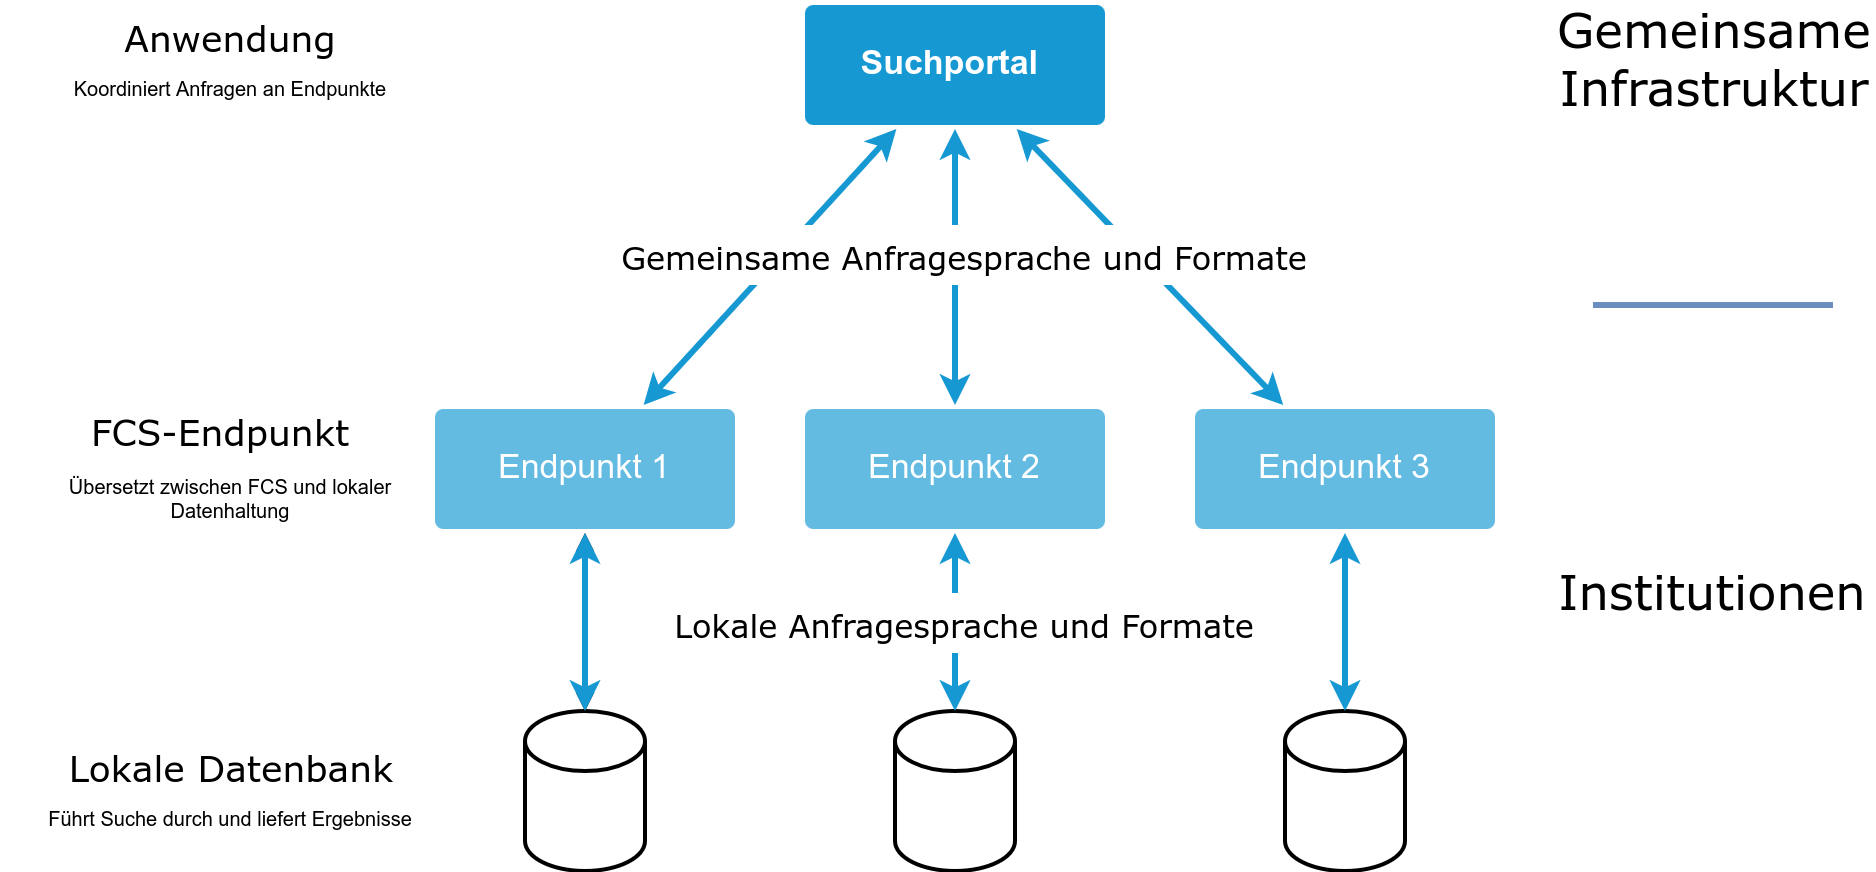

The diagram above was exported from draw.io. Its source (the exported page's mxGraphModel, read from the mxfile embedded in the PNG):
<mxGraphModel dx="1113" dy="993" grid="1" gridSize="10" guides="1" tooltips="1" connect="1" arrows="1" fold="1" page="1" pageScale="1" pageWidth="1169" pageHeight="827" background="none" math="0" shadow="0">
  <root>
    <mxCell id="0" />
    <mxCell id="1" parent="0" />
    <mxCell id="2" value="" style="edgeStyle=none;rounded=0;jumpStyle=none;html=1;shadow=0;labelBackgroundColor=none;startArrow=classic;startFill=1;endArrow=classic;endFill=1;jettySize=auto;orthogonalLoop=1;strokeColor=#1699D3;strokeWidth=3;fontFamily=Helvetica;fontSize=14;fontColor=#FFFFFF;spacing=5;" edge="1" source="5" target="8" parent="1">
      <mxGeometry relative="1" as="geometry" />
    </mxCell>
    <mxCell id="3" value="" style="edgeStyle=none;rounded=0;jumpStyle=none;html=1;shadow=0;labelBackgroundColor=none;startArrow=classic;startFill=1;endArrow=classic;endFill=1;jettySize=auto;orthogonalLoop=1;strokeColor=#1699D3;strokeWidth=3;fontFamily=Helvetica;fontSize=14;fontColor=#FFFFFF;spacing=5;" edge="1" source="5" target="7" parent="1">
      <mxGeometry relative="1" as="geometry" />
    </mxCell>
    <mxCell id="4" value="" style="edgeStyle=none;rounded=0;jumpStyle=none;html=1;shadow=0;labelBackgroundColor=none;startArrow=classic;startFill=1;endArrow=classic;endFill=1;jettySize=auto;orthogonalLoop=1;strokeColor=#1699D3;strokeWidth=3;fontFamily=Helvetica;fontSize=14;fontColor=#FFFFFF;spacing=5;" edge="1" source="5" target="6" parent="1">
      <mxGeometry relative="1" as="geometry" />
    </mxCell>
    <mxCell id="5" value="&lt;div style=&quot;font-size: 17px;&quot;&gt;&lt;font style=&quot;font-size: 17px;&quot;&gt;Suchportal &lt;br&gt;&lt;/font&gt;&lt;/div&gt;" style="rounded=1;whiteSpace=wrap;html=1;shadow=0;labelBackgroundColor=none;strokeColor=none;strokeWidth=3;fillColor=#1699d3;fontFamily=Helvetica;fontSize=14;fontColor=#FFFFFF;align=center;spacing=5;fontStyle=1;arcSize=7;perimeterSpacing=2;" vertex="1" parent="1">
      <mxGeometry x="490" y="330" width="150" height="60" as="geometry" />
    </mxCell>
    <mxCell id="6" value="&lt;font style=&quot;font-size: 17px;&quot;&gt;Endpunkt 3&lt;/font&gt;" style="rounded=1;whiteSpace=wrap;html=1;shadow=0;labelBackgroundColor=none;strokeColor=none;strokeWidth=3;fillColor=#64bbe2;fontFamily=Helvetica;fontSize=14;fontColor=#FFFFFF;align=center;spacing=5;arcSize=7;perimeterSpacing=2;" vertex="1" parent="1">
      <mxGeometry x="685" y="532" width="150" height="60" as="geometry" />
    </mxCell>
    <mxCell id="7" value="&lt;div style=&quot;font-size: 17px;&quot;&gt;Endpunkt 2&lt;/div&gt;" style="rounded=1;whiteSpace=wrap;html=1;shadow=0;labelBackgroundColor=none;strokeColor=none;strokeWidth=3;fillColor=#64bbe2;fontFamily=Helvetica;fontSize=14;fontColor=#FFFFFF;align=center;spacing=5;arcSize=7;perimeterSpacing=2;" vertex="1" parent="1">
      <mxGeometry x="490" y="532" width="150" height="60" as="geometry" />
    </mxCell>
    <mxCell id="8" value="&lt;font style=&quot;font-size: 17px;&quot;&gt;Endpunkt 1&lt;/font&gt;" style="rounded=1;whiteSpace=wrap;html=1;shadow=0;labelBackgroundColor=none;strokeColor=none;strokeWidth=3;fillColor=#64bbe2;fontFamily=Helvetica;fontSize=14;fontColor=#FFFFFF;align=center;spacing=5;arcSize=7;perimeterSpacing=2;" vertex="1" parent="1">
      <mxGeometry x="305" y="532" width="150" height="60" as="geometry" />
    </mxCell>
    <mxCell id="9" value="" style="edgeStyle=orthogonalEdgeStyle;rounded=0;orthogonalLoop=1;jettySize=auto;html=1;startArrow=classic;startFill=1;" edge="1" source="10" target="8" parent="1">
      <mxGeometry relative="1" as="geometry" />
    </mxCell>
    <mxCell id="10" value="" style="shape=cylinder3;whiteSpace=wrap;html=1;boundedLbl=1;backgroundOutline=1;size=15;strokeWidth=2;" vertex="1" parent="1">
      <mxGeometry x="350" y="683" width="60" height="80" as="geometry" />
    </mxCell>
    <mxCell id="11" value="" style="shape=cylinder3;whiteSpace=wrap;html=1;boundedLbl=1;backgroundOutline=1;size=15;strokeWidth=2;" vertex="1" parent="1">
      <mxGeometry x="535" y="683" width="60" height="80" as="geometry" />
    </mxCell>
    <mxCell id="12" value="" style="shape=cylinder3;whiteSpace=wrap;html=1;boundedLbl=1;backgroundOutline=1;size=15;strokeWidth=2;" vertex="1" parent="1">
      <mxGeometry x="730" y="683" width="60" height="80" as="geometry" />
    </mxCell>
    <mxCell id="13" value="" style="edgeStyle=none;rounded=0;jumpStyle=none;html=1;shadow=0;labelBackgroundColor=none;startArrow=classic;startFill=1;endArrow=classic;endFill=1;jettySize=auto;orthogonalLoop=1;strokeColor=#1699D3;strokeWidth=3;fontFamily=Helvetica;fontSize=14;fontColor=#FFFFFF;spacing=5;exitX=0.5;exitY=1;exitDx=0;exitDy=0;entryX=0.5;entryY=0;entryDx=0;entryDy=0;entryPerimeter=0;" edge="1" source="8" target="10" parent="1">
      <mxGeometry relative="1" as="geometry">
        <mxPoint x="545.6930693069307" y="402" as="sourcePoint" />
        <mxPoint x="419.30693069306926" y="540" as="targetPoint" />
      </mxGeometry>
    </mxCell>
    <mxCell id="14" value="" style="edgeStyle=none;rounded=0;jumpStyle=none;html=1;shadow=0;labelBackgroundColor=none;startArrow=classic;startFill=1;endArrow=classic;endFill=1;jettySize=auto;orthogonalLoop=1;strokeColor=#1699D3;strokeWidth=3;fontFamily=Helvetica;fontSize=14;fontColor=#FFFFFF;spacing=5;exitX=0.5;exitY=1;exitDx=0;exitDy=0;entryX=0.5;entryY=0;entryDx=0;entryDy=0;entryPerimeter=0;" edge="1" source="7" target="11" parent="1">
      <mxGeometry relative="1" as="geometry">
        <mxPoint x="390" y="604" as="sourcePoint" />
        <mxPoint x="390" y="650" as="targetPoint" />
      </mxGeometry>
    </mxCell>
    <mxCell id="15" value="" style="edgeStyle=none;rounded=0;jumpStyle=none;html=1;shadow=0;labelBackgroundColor=none;startArrow=classic;startFill=1;endArrow=classic;endFill=1;jettySize=auto;orthogonalLoop=1;strokeColor=#1699D3;strokeWidth=3;fontFamily=Helvetica;fontSize=14;fontColor=#FFFFFF;spacing=5;exitX=0.5;exitY=1;exitDx=0;exitDy=0;entryX=0.5;entryY=0;entryDx=0;entryDy=0;entryPerimeter=0;" edge="1" source="6" target="12" parent="1">
      <mxGeometry relative="1" as="geometry">
        <mxPoint x="575" y="604" as="sourcePoint" />
        <mxPoint x="575" y="650" as="targetPoint" />
      </mxGeometry>
    </mxCell>
    <mxCell id="16" value="" style="endArrow=none;html=1;rounded=0;strokeWidth=3;fillColor=#dae8fc;strokeColor=#6c8ebf;" edge="1" parent="1">
      <mxGeometry width="50" height="50" relative="1" as="geometry">
        <mxPoint x="884" y="480" as="sourcePoint" />
        <mxPoint x="1004" y="480" as="targetPoint" />
      </mxGeometry>
    </mxCell>
    <mxCell id="17" value="&lt;font style=&quot;font-size: 24px;&quot; face=&quot;Verdana&quot;&gt;Institutionen&lt;/font&gt;" style="text;html=1;strokeColor=none;fillColor=none;align=center;verticalAlign=middle;whiteSpace=wrap;rounded=0;shadow=0;labelBorderColor=none;" vertex="1" parent="1">
      <mxGeometry x="864" y="609" width="160" height="30" as="geometry" />
    </mxCell>
    <mxCell id="18" value="&lt;font style=&quot;font-size: 16px;&quot; face=&quot;Verdana&quot;&gt;Gemeinsame Anfragesprache und Formate&lt;/font&gt;" style="text;html=1;strokeColor=none;fillColor=default;align=center;verticalAlign=middle;whiteSpace=wrap;rounded=0;fontFamily=Helvetica;fontSize=24;" vertex="1" parent="1">
      <mxGeometry x="390" y="440" width="360" height="30" as="geometry" />
    </mxCell>
    <mxCell id="19" value="&lt;font style=&quot;font-size: 16px;&quot; face=&quot;Verdana&quot;&gt;Lokale Anfragesprache und Formate&lt;/font&gt;" style="text;html=1;strokeColor=none;fillColor=default;align=center;verticalAlign=middle;whiteSpace=wrap;rounded=0;fontFamily=Helvetica;fontSize=24;" vertex="1" parent="1">
      <mxGeometry x="420" y="624" width="300" height="30" as="geometry" />
    </mxCell>
    <mxCell id="20" value="&lt;div&gt;&lt;font face=&quot;Verdana&quot;&gt;FCS-Endpunkt&lt;/font&gt;&lt;/div&gt;" style="text;html=1;strokeColor=none;fillColor=none;align=center;verticalAlign=middle;whiteSpace=wrap;rounded=0;fontFamily=Helvetica;fontSize=18;" vertex="1" parent="1">
      <mxGeometry x="130" y="530" width="136" height="30" as="geometry" />
    </mxCell>
    <mxCell id="21" value="&lt;font face=&quot;Verdana&quot;&gt;Lokale Datenbank&lt;/font&gt;" style="text;html=1;strokeColor=none;fillColor=none;align=center;verticalAlign=middle;whiteSpace=wrap;rounded=0;fontFamily=Helvetica;fontSize=18;" vertex="1" parent="1">
      <mxGeometry x="119.5" y="698" width="167" height="30" as="geometry" />
    </mxCell>
    <mxCell id="22" value="&lt;div style=&quot;font-size: 10px;&quot;&gt;&lt;p&gt;&lt;font style=&quot;font-size: 10px;&quot;&gt;Übersetzt zwischen FCS und lokaler Datenhaltung&lt;/font&gt;&lt;/p&gt;&lt;/div&gt;" style="text;html=1;strokeColor=none;fillColor=none;align=center;verticalAlign=middle;whiteSpace=wrap;rounded=0;fontFamily=Helvetica;fontSize=18;" vertex="1" parent="1">
      <mxGeometry x="107" y="562" width="192" height="30" as="geometry" />
    </mxCell>
    <mxCell id="23" value="&lt;font style=&quot;font-size: 10px;&quot;&gt;Führt Suche durch und liefert Ergebnisse&lt;/font&gt;" style="text;html=1;strokeColor=none;fillColor=none;align=center;verticalAlign=middle;whiteSpace=wrap;rounded=0;fontFamily=Helvetica;fontSize=18;" vertex="1" parent="1">
      <mxGeometry x="88" y="720" width="230" height="30" as="geometry" />
    </mxCell>
    <mxCell id="24" value="&lt;font face=&quot;Verdana&quot;&gt;Anwendung&lt;/font&gt;" style="text;html=1;strokeColor=none;fillColor=none;align=center;verticalAlign=middle;whiteSpace=wrap;rounded=0;fontFamily=Helvetica;fontSize=18;" vertex="1" parent="1">
      <mxGeometry x="123" y="333" width="160" height="30" as="geometry" />
    </mxCell>
    <mxCell id="25" value="&lt;font style=&quot;font-size: 10px;&quot;&gt;&lt;font style=&quot;font-size: 10px;&quot;&gt;Koordiniert Anfragen an Endpunkte&lt;/font&gt;&lt;br&gt;&lt;/font&gt;" style="text;html=1;strokeColor=none;fillColor=none;align=center;verticalAlign=middle;whiteSpace=wrap;rounded=0;fontFamily=Helvetica;fontSize=18;" vertex="1" parent="1">
      <mxGeometry x="88" y="355" width="230" height="30" as="geometry" />
    </mxCell>
    <mxCell id="26" value="&lt;font style=&quot;font-size: 24px;&quot; face=&quot;Verdana&quot;&gt;Gemeinsame&lt;br&gt;Infrastruktur&lt;/font&gt;" style="text;html=1;strokeColor=none;fillColor=none;align=center;verticalAlign=middle;whiteSpace=wrap;rounded=0;shadow=0;labelBorderColor=none;" vertex="1" parent="1">
      <mxGeometry x="865" y="342" width="160" height="30" as="geometry" />
    </mxCell>
  </root>
</mxGraphModel>